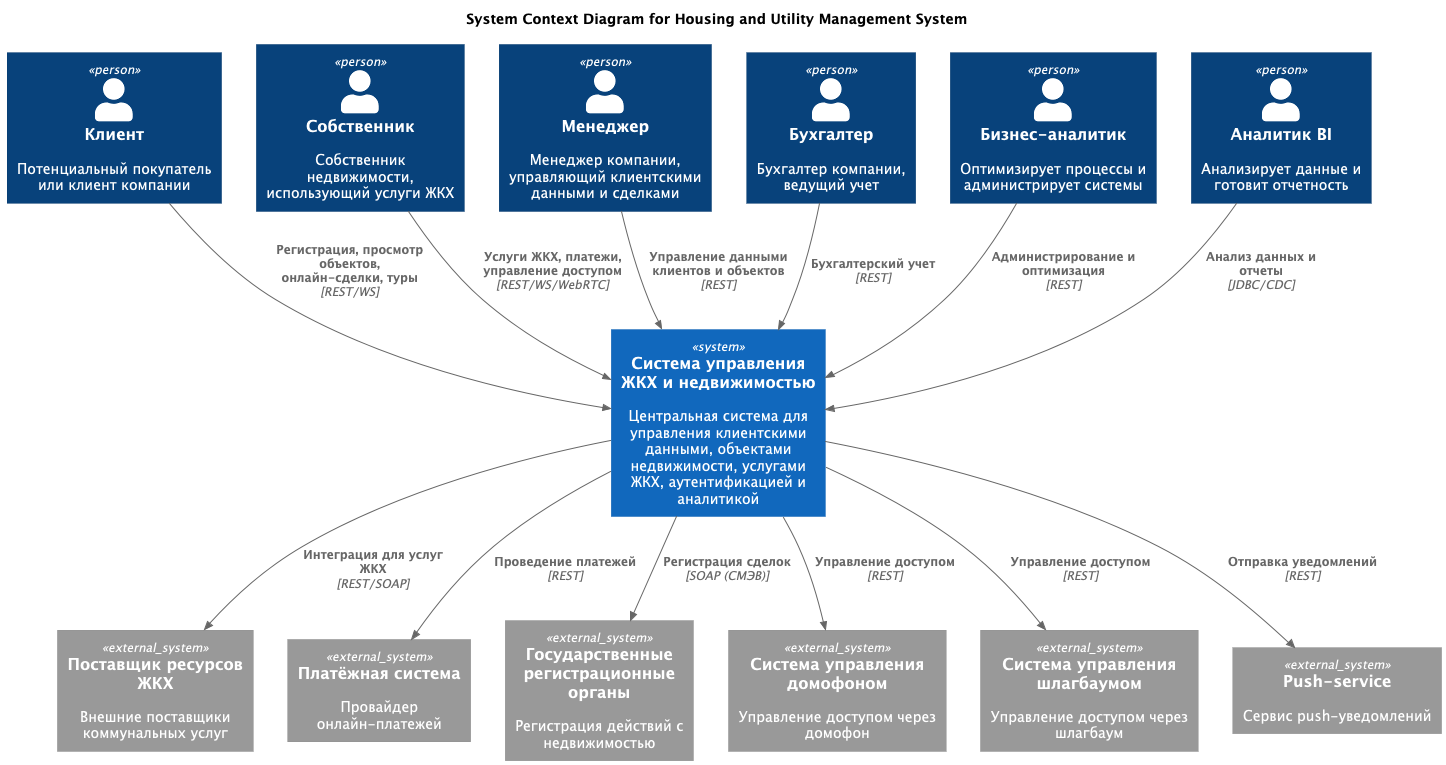

The diagram above was rendered by PlantUML. Its source (embedded in the PNG):
@startuml
!include https://raw.githubusercontent.com/plantuml-stdlib/C4-PlantUML/master/C4_Context.puml

title System Context Diagram for Housing and Utility Management System

Person(client, "Клиент", "Потенциальный покупатель или клиент компании")
Person(owner, "Собственник", "Собственник недвижимости, использующий услуги ЖКХ")
Person(manager, "Менеджер", "Менеджер компании, управляющий клиентскими данными и сделками")
Person(accountant, "Бухгалтер", "Бухгалтер компании, ведущий учет")
Person(business_analyst, "Бизнес-аналитик", "Оптимизирует процессы и администрирует системы")
Person(bi_analyst, "Аналитик BI", "Анализирует данные и готовит отчетность")

System(our_system, "Система управления ЖКХ и недвижимостью", "Центральная система для управления клиентскими данными, объектами недвижимости, услугами ЖКХ, аутентификацией и аналитикой")

System_Ext(utility_provider, "Поставщик ресурсов ЖКХ", "Внешние поставщики коммунальных услуг")
System_Ext(payment_system, "Платёжная система", "Провайдер онлайн-платежей")
System_Ext(government, "Государственные регистрационные органы", "Регистрация действий с недвижимостью")
System_Ext(intercom_system, "Система управления домофоном", "Управление доступом через домофон")
System_Ext(barrier_system, "Система управления шлагбаумом", "Управление доступом через шлагбаум")
System_Ext(push_service, "Push-service", "Сервис push-уведомлений")

Rel(client, our_system, "Регистрация, просмотр объектов, онлайн-сделки, туры", "REST/WS")
Rel(owner, our_system, "Услуги ЖКХ, платежи, управление доступом", "REST/WS/WebRTC")
Rel(manager, our_system, "Управление данными клиентов и объектов", "REST")
Rel(accountant, our_system, "Бухгалтерский учет", "REST")
Rel(business_analyst, our_system, "Администрирование и оптимизация", "REST")
Rel(bi_analyst, our_system, "Анализ данных и отчеты", "JDBC/CDC")

Rel(our_system, utility_provider, "Интеграция для услуг ЖКХ", "REST/SOAP")
Rel(our_system, payment_system, "Проведение платежей", "REST")
Rel(our_system, government, "Регистрация сделок", "SOAP (СМЭВ)")
Rel(our_system, intercom_system, "Управление доступом", "REST")
Rel(our_system, barrier_system, "Управление доступом", "REST")
Rel(our_system, push_service, "Отправка уведомлений", "REST")

@enduml